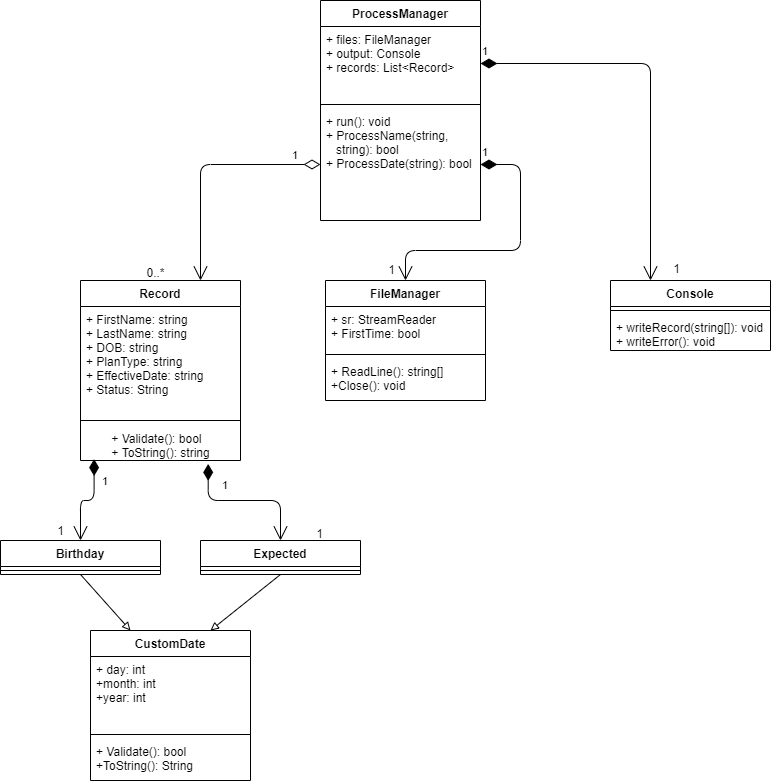

The diagram above was exported from draw.io. Its source (the exported page's mxGraphModel, read from the mxfile embedded in the PNG):
<mxGraphModel dx="1038" dy="531" grid="1" gridSize="10" guides="1" tooltips="1" connect="1" arrows="1" fold="1" page="1" pageScale="1" pageWidth="850" pageHeight="1100" math="0" shadow="0">
  <root>
    <mxCell id="0" />
    <mxCell id="1" parent="0" />
    <mxCell id="oZ3bb2DGkR8uY_PdLGbP-1" value="ProcessManager" style="swimlane;fontStyle=1;align=center;verticalAlign=top;childLayout=stackLayout;horizontal=1;startSize=26;horizontalStack=0;resizeParent=1;resizeParentMax=0;resizeLast=0;collapsible=1;marginBottom=0;" parent="1" vertex="1">
      <mxGeometry x="340" y="30" width="160" height="220" as="geometry" />
    </mxCell>
    <mxCell id="oZ3bb2DGkR8uY_PdLGbP-2" value="+ files: FileManager&#10;+ output: Console&#10;+ records: List&lt;Record&gt;" style="text;strokeColor=none;fillColor=none;align=left;verticalAlign=top;spacingLeft=4;spacingRight=4;overflow=hidden;rotatable=0;points=[[0,0.5],[1,0.5]];portConstraint=eastwest;" parent="oZ3bb2DGkR8uY_PdLGbP-1" vertex="1">
      <mxGeometry y="26" width="160" height="74" as="geometry" />
    </mxCell>
    <mxCell id="oZ3bb2DGkR8uY_PdLGbP-3" value="" style="line;strokeWidth=1;fillColor=none;align=left;verticalAlign=middle;spacingTop=-1;spacingLeft=3;spacingRight=3;rotatable=0;labelPosition=right;points=[];portConstraint=eastwest;" parent="oZ3bb2DGkR8uY_PdLGbP-1" vertex="1">
      <mxGeometry y="100" width="160" height="8" as="geometry" />
    </mxCell>
    <mxCell id="oZ3bb2DGkR8uY_PdLGbP-4" value="+ run(): void&#10;+ ProcessName(string, &#10;   string): bool&#10;+ ProcessDate(string): bool&#10;" style="text;strokeColor=none;fillColor=none;align=left;verticalAlign=top;spacingLeft=4;spacingRight=4;overflow=hidden;rotatable=0;points=[[0,0.5],[1,0.5]];portConstraint=eastwest;" parent="oZ3bb2DGkR8uY_PdLGbP-1" vertex="1">
      <mxGeometry y="108" width="160" height="112" as="geometry" />
    </mxCell>
    <mxCell id="oZ3bb2DGkR8uY_PdLGbP-5" value="Record" style="swimlane;fontStyle=1;align=center;verticalAlign=top;childLayout=stackLayout;horizontal=1;startSize=26;horizontalStack=0;resizeParent=1;resizeParentMax=0;resizeLast=0;collapsible=1;marginBottom=0;" parent="1" vertex="1">
      <mxGeometry x="100" y="310" width="160" height="180" as="geometry" />
    </mxCell>
    <mxCell id="oZ3bb2DGkR8uY_PdLGbP-6" value="+ FirstName: string&#10;+ LastName: string&#10;+ DOB: string&#10;+ PlanType: string&#10;+ EffectiveDate: string&#10;+ Status: String" style="text;strokeColor=none;fillColor=none;align=left;verticalAlign=top;spacingLeft=4;spacingRight=4;overflow=hidden;rotatable=0;points=[[0,0.5],[1,0.5]];portConstraint=eastwest;" parent="oZ3bb2DGkR8uY_PdLGbP-5" vertex="1">
      <mxGeometry y="26" width="160" height="104" as="geometry" />
    </mxCell>
    <mxCell id="oZ3bb2DGkR8uY_PdLGbP-7" value="" style="line;strokeWidth=1;fillColor=none;align=left;verticalAlign=middle;spacingTop=-1;spacingLeft=3;spacingRight=3;rotatable=0;labelPosition=right;points=[];portConstraint=eastwest;" parent="oZ3bb2DGkR8uY_PdLGbP-5" vertex="1">
      <mxGeometry y="130" width="160" height="20" as="geometry" />
    </mxCell>
    <mxCell id="oVTEmpXS6EEX6timEcpO-6" value="&lt;div style=&quot;text-align: left&quot;&gt;&lt;span&gt;+ Validate(): bool&lt;/span&gt;&lt;/div&gt;&lt;div style=&quot;text-align: left&quot;&gt;&lt;span&gt;+ ToString(): string&lt;/span&gt;&lt;/div&gt;" style="text;html=1;align=center;verticalAlign=middle;resizable=0;points=[];autosize=1;" vertex="1" parent="oZ3bb2DGkR8uY_PdLGbP-5">
      <mxGeometry y="150" width="160" height="30" as="geometry" />
    </mxCell>
    <mxCell id="oZ3bb2DGkR8uY_PdLGbP-9" value="FileManager" style="swimlane;fontStyle=1;align=center;verticalAlign=top;childLayout=stackLayout;horizontal=1;startSize=26;horizontalStack=0;resizeParent=1;resizeParentMax=0;resizeLast=0;collapsible=1;marginBottom=0;" parent="1" vertex="1">
      <mxGeometry x="345" y="310" width="160" height="120" as="geometry" />
    </mxCell>
    <mxCell id="oZ3bb2DGkR8uY_PdLGbP-10" value="+ sr: StreamReader&#10;+ FirstTime: bool" style="text;strokeColor=none;fillColor=none;align=left;verticalAlign=top;spacingLeft=4;spacingRight=4;overflow=hidden;rotatable=0;points=[[0,0.5],[1,0.5]];portConstraint=eastwest;" parent="oZ3bb2DGkR8uY_PdLGbP-9" vertex="1">
      <mxGeometry y="26" width="160" height="44" as="geometry" />
    </mxCell>
    <mxCell id="oZ3bb2DGkR8uY_PdLGbP-11" value="" style="line;strokeWidth=1;fillColor=none;align=left;verticalAlign=middle;spacingTop=-1;spacingLeft=3;spacingRight=3;rotatable=0;labelPosition=right;points=[];portConstraint=eastwest;" parent="oZ3bb2DGkR8uY_PdLGbP-9" vertex="1">
      <mxGeometry y="70" width="160" height="8" as="geometry" />
    </mxCell>
    <mxCell id="oZ3bb2DGkR8uY_PdLGbP-12" value="+ ReadLine(): string[]&#10;+Close(): void" style="text;strokeColor=none;fillColor=none;align=left;verticalAlign=top;spacingLeft=4;spacingRight=4;overflow=hidden;rotatable=0;points=[[0,0.5],[1,0.5]];portConstraint=eastwest;" parent="oZ3bb2DGkR8uY_PdLGbP-9" vertex="1">
      <mxGeometry y="78" width="160" height="42" as="geometry" />
    </mxCell>
    <mxCell id="oZ3bb2DGkR8uY_PdLGbP-13" value="Console" style="swimlane;fontStyle=1;align=center;verticalAlign=top;childLayout=stackLayout;horizontal=1;startSize=26;horizontalStack=0;resizeParent=1;resizeParentMax=0;resizeLast=0;collapsible=1;marginBottom=0;" parent="1" vertex="1">
      <mxGeometry x="630" y="310" width="160" height="70" as="geometry" />
    </mxCell>
    <mxCell id="oZ3bb2DGkR8uY_PdLGbP-15" value="" style="line;strokeWidth=1;fillColor=none;align=left;verticalAlign=middle;spacingTop=-1;spacingLeft=3;spacingRight=3;rotatable=0;labelPosition=right;points=[];portConstraint=eastwest;" parent="oZ3bb2DGkR8uY_PdLGbP-13" vertex="1">
      <mxGeometry y="26" width="160" height="8" as="geometry" />
    </mxCell>
    <mxCell id="oZ3bb2DGkR8uY_PdLGbP-16" value="+ writeRecord(string[]): void&#10;+ writeError(): void" style="text;strokeColor=none;fillColor=none;align=left;verticalAlign=top;spacingLeft=4;spacingRight=4;overflow=hidden;rotatable=0;points=[[0,0.5],[1,0.5]];portConstraint=eastwest;" parent="oZ3bb2DGkR8uY_PdLGbP-13" vertex="1">
      <mxGeometry y="34" width="160" height="36" as="geometry" />
    </mxCell>
    <mxCell id="oZ3bb2DGkR8uY_PdLGbP-18" value="0..*" style="text;html=1;align=center;verticalAlign=middle;resizable=0;points=[];autosize=1;" parent="1" vertex="1">
      <mxGeometry x="160" y="292" width="30" height="20" as="geometry" />
    </mxCell>
    <mxCell id="oZ3bb2DGkR8uY_PdLGbP-19" value="1" style="endArrow=open;html=1;endSize=12;startArrow=diamondThin;startSize=14;startFill=1;edgeStyle=orthogonalEdgeStyle;align=left;verticalAlign=bottom;entryX=0.5;entryY=0;entryDx=0;entryDy=0;exitX=1;exitY=0.5;exitDx=0;exitDy=0;" parent="1" source="oZ3bb2DGkR8uY_PdLGbP-4" target="oZ3bb2DGkR8uY_PdLGbP-9" edge="1">
      <mxGeometry x="-1" y="3" relative="1" as="geometry">
        <mxPoint x="380" y="280" as="sourcePoint" />
        <mxPoint x="540" y="280" as="targetPoint" />
        <Array as="points">
          <mxPoint x="540" y="194" />
          <mxPoint x="540" y="280" />
          <mxPoint x="425" y="280" />
        </Array>
      </mxGeometry>
    </mxCell>
    <mxCell id="oZ3bb2DGkR8uY_PdLGbP-20" value="1" style="endArrow=open;html=1;endSize=12;startArrow=diamondThin;startSize=14;startFill=0;edgeStyle=orthogonalEdgeStyle;align=left;verticalAlign=bottom;entryX=0.75;entryY=0;entryDx=0;entryDy=0;exitX=0;exitY=0.5;exitDx=0;exitDy=0;" parent="1" source="oZ3bb2DGkR8uY_PdLGbP-4" target="oZ3bb2DGkR8uY_PdLGbP-5" edge="1">
      <mxGeometry x="-0.7458" relative="1" as="geometry">
        <mxPoint x="120" y="210" as="sourcePoint" />
        <mxPoint x="280" y="210" as="targetPoint" />
        <mxPoint as="offset" />
      </mxGeometry>
    </mxCell>
    <mxCell id="oZ3bb2DGkR8uY_PdLGbP-21" value="1" style="text;html=1;align=center;verticalAlign=middle;resizable=0;points=[];autosize=1;" parent="1" vertex="1">
      <mxGeometry x="401" y="289" width="20" height="20" as="geometry" />
    </mxCell>
    <mxCell id="oZ3bb2DGkR8uY_PdLGbP-22" value="1" style="endArrow=open;html=1;endSize=12;startArrow=diamondThin;startSize=14;startFill=1;edgeStyle=orthogonalEdgeStyle;align=left;verticalAlign=bottom;exitX=1;exitY=0.5;exitDx=0;exitDy=0;entryX=0.25;entryY=0;entryDx=0;entryDy=0;" parent="1" source="oZ3bb2DGkR8uY_PdLGbP-2" target="oZ3bb2DGkR8uY_PdLGbP-13" edge="1">
      <mxGeometry x="-1" y="3" relative="1" as="geometry">
        <mxPoint x="610" y="170" as="sourcePoint" />
        <mxPoint x="770" y="170" as="targetPoint" />
      </mxGeometry>
    </mxCell>
    <mxCell id="oZ3bb2DGkR8uY_PdLGbP-23" value="1" style="text;html=1;align=center;verticalAlign=middle;resizable=0;points=[];autosize=1;" parent="1" vertex="1">
      <mxGeometry x="686" y="288" width="20" height="20" as="geometry" />
    </mxCell>
    <mxCell id="oVTEmpXS6EEX6timEcpO-11" value="Birthday" style="swimlane;fontStyle=1;align=center;verticalAlign=top;childLayout=stackLayout;horizontal=1;startSize=26;horizontalStack=0;resizeParent=1;resizeParentMax=0;resizeLast=0;collapsible=1;marginBottom=0;" vertex="1" parent="1">
      <mxGeometry x="20" y="570" width="160" height="34" as="geometry" />
    </mxCell>
    <mxCell id="oVTEmpXS6EEX6timEcpO-13" value="" style="line;strokeWidth=1;fillColor=none;align=left;verticalAlign=middle;spacingTop=-1;spacingLeft=3;spacingRight=3;rotatable=0;labelPosition=right;points=[];portConstraint=eastwest;" vertex="1" parent="oVTEmpXS6EEX6timEcpO-11">
      <mxGeometry y="26" width="160" height="8" as="geometry" />
    </mxCell>
    <mxCell id="oVTEmpXS6EEX6timEcpO-15" value="Expected" style="swimlane;fontStyle=1;align=center;verticalAlign=top;childLayout=stackLayout;horizontal=1;startSize=26;horizontalStack=0;resizeParent=1;resizeParentMax=0;resizeLast=0;collapsible=1;marginBottom=0;" vertex="1" parent="1">
      <mxGeometry x="220" y="570" width="160" height="34" as="geometry" />
    </mxCell>
    <mxCell id="oVTEmpXS6EEX6timEcpO-17" value="" style="line;strokeWidth=1;fillColor=none;align=left;verticalAlign=middle;spacingTop=-1;spacingLeft=3;spacingRight=3;rotatable=0;labelPosition=right;points=[];portConstraint=eastwest;" vertex="1" parent="oVTEmpXS6EEX6timEcpO-15">
      <mxGeometry y="26" width="160" height="8" as="geometry" />
    </mxCell>
    <mxCell id="oVTEmpXS6EEX6timEcpO-20" value="1" style="endArrow=open;html=1;endSize=12;startArrow=diamondThin;startSize=14;startFill=1;edgeStyle=orthogonalEdgeStyle;align=left;verticalAlign=bottom;entryX=0.5;entryY=0;entryDx=0;entryDy=0;exitX=0.085;exitY=0.953;exitDx=0;exitDy=0;exitPerimeter=0;" edge="1" parent="1" source="oVTEmpXS6EEX6timEcpO-6" target="oVTEmpXS6EEX6timEcpO-11">
      <mxGeometry x="-0.3388" y="6" relative="1" as="geometry">
        <mxPoint x="10" y="520" as="sourcePoint" />
        <mxPoint x="170" y="520" as="targetPoint" />
        <mxPoint as="offset" />
      </mxGeometry>
    </mxCell>
    <mxCell id="oVTEmpXS6EEX6timEcpO-21" value="1" style="text;html=1;align=center;verticalAlign=middle;resizable=0;points=[];autosize=1;" vertex="1" parent="1">
      <mxGeometry x="70" y="550" width="20" height="20" as="geometry" />
    </mxCell>
    <mxCell id="oVTEmpXS6EEX6timEcpO-22" value="1" style="endArrow=open;html=1;endSize=12;startArrow=diamondThin;startSize=14;startFill=1;edgeStyle=orthogonalEdgeStyle;align=left;verticalAlign=bottom;entryX=0.5;entryY=0;entryDx=0;entryDy=0;exitX=0.798;exitY=1.113;exitDx=0;exitDy=0;exitPerimeter=0;" edge="1" parent="1" source="oVTEmpXS6EEX6timEcpO-6" target="oVTEmpXS6EEX6timEcpO-15">
      <mxGeometry x="-0.3388" y="6" relative="1" as="geometry">
        <mxPoint x="233.5999999999999" y="508.99999999999994" as="sourcePoint" />
        <mxPoint x="220" y="590.41" as="targetPoint" />
        <mxPoint as="offset" />
      </mxGeometry>
    </mxCell>
    <mxCell id="oVTEmpXS6EEX6timEcpO-23" value="1" style="text;html=1;align=center;verticalAlign=middle;resizable=0;points=[];autosize=1;" vertex="1" parent="1">
      <mxGeometry x="329" y="553" width="20" height="20" as="geometry" />
    </mxCell>
    <mxCell id="oVTEmpXS6EEX6timEcpO-24" value="CustomDate" style="swimlane;fontStyle=1;align=center;verticalAlign=top;childLayout=stackLayout;horizontal=1;startSize=26;horizontalStack=0;resizeParent=1;resizeParentMax=0;resizeLast=0;collapsible=1;marginBottom=0;" vertex="1" parent="1">
      <mxGeometry x="110" y="660" width="160" height="150" as="geometry" />
    </mxCell>
    <mxCell id="oVTEmpXS6EEX6timEcpO-25" value="+ day: int&#10;+month: int&#10;+year: int" style="text;strokeColor=none;fillColor=none;align=left;verticalAlign=top;spacingLeft=4;spacingRight=4;overflow=hidden;rotatable=0;points=[[0,0.5],[1,0.5]];portConstraint=eastwest;" vertex="1" parent="oVTEmpXS6EEX6timEcpO-24">
      <mxGeometry y="26" width="160" height="74" as="geometry" />
    </mxCell>
    <mxCell id="oVTEmpXS6EEX6timEcpO-26" value="" style="line;strokeWidth=1;fillColor=none;align=left;verticalAlign=middle;spacingTop=-1;spacingLeft=3;spacingRight=3;rotatable=0;labelPosition=right;points=[];portConstraint=eastwest;" vertex="1" parent="oVTEmpXS6EEX6timEcpO-24">
      <mxGeometry y="100" width="160" height="8" as="geometry" />
    </mxCell>
    <mxCell id="oVTEmpXS6EEX6timEcpO-27" value="+ Validate(): bool&#10;+ToString(): String" style="text;strokeColor=none;fillColor=none;align=left;verticalAlign=top;spacingLeft=4;spacingRight=4;overflow=hidden;rotatable=0;points=[[0,0.5],[1,0.5]];portConstraint=eastwest;" vertex="1" parent="oVTEmpXS6EEX6timEcpO-24">
      <mxGeometry y="108" width="160" height="42" as="geometry" />
    </mxCell>
    <mxCell id="oVTEmpXS6EEX6timEcpO-29" value="" style="endArrow=block;html=1;endFill=0;entryX=0.75;entryY=0;entryDx=0;entryDy=0;exitX=0.5;exitY=1;exitDx=0;exitDy=0;" edge="1" parent="1" source="oVTEmpXS6EEX6timEcpO-15" target="oVTEmpXS6EEX6timEcpO-24">
      <mxGeometry width="50" height="50" relative="1" as="geometry">
        <mxPoint x="330" y="640" as="sourcePoint" />
        <mxPoint x="120.88000000000011" y="613.8" as="targetPoint" />
      </mxGeometry>
    </mxCell>
    <mxCell id="oVTEmpXS6EEX6timEcpO-30" value="" style="endArrow=block;html=1;endFill=0;entryX=0.25;entryY=0;entryDx=0;entryDy=0;exitX=0.5;exitY=1;exitDx=0;exitDy=0;" edge="1" parent="1" source="oVTEmpXS6EEX6timEcpO-11" target="oVTEmpXS6EEX6timEcpO-24">
      <mxGeometry width="50" height="50" relative="1" as="geometry">
        <mxPoint x="100" y="600" as="sourcePoint" />
        <mxPoint x="130" y="666" as="targetPoint" />
      </mxGeometry>
    </mxCell>
  </root>
</mxGraphModel>